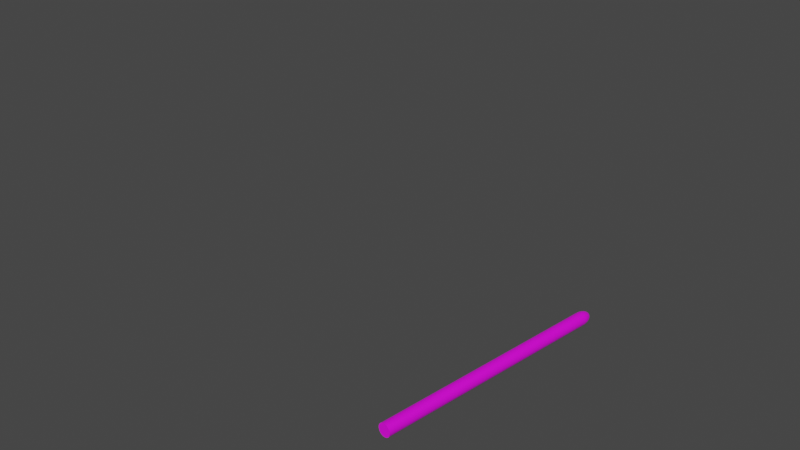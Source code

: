 # Source: LIGHTSABER.blend  (saved by Blender 3.4.6; exported with 4.5.12 LTS)
import bpy
from mathutils import Matrix  # noqa: F401  (used for matrix-valued properties, if any)

bpy.ops.wm.read_factory_settings(use_empty=True)
scene = bpy.context.scene
scene.name = 'Scene'

# ---- collections
col_collection = bpy.data.collections.new('Collection'); scene.collection.children.link(col_collection)

# ---- images (referenced by path relative to the original .blend; pixels are not part of the script)
import os
ASSET_DIR = os.environ.get("B2B_ASSET_DIR", "")  # directory of the original .blend (textures are referenced by path, not embedded)
HERE = os.path.dirname(os.path.abspath(__file__))  # packed textures are extracted next to this script under _unpacked/

def load_image(name, relpath, width, height, colorspace="sRGB"):
    """Load a texture the original file referenced (path relative to the .blend, or extracted next to this script)."""
    p = next((c for c in (os.path.join(HERE, relpath), os.path.join(ASSET_DIR, relpath)) if relpath and os.path.exists(c)), "")
    if p:
        img = bpy.data.images.load(p, check_existing=True)
        img.name = name
    else:  # same state as the original file: an image datablock whose file is absent (Cycles renders it pink)
        img = bpy.data.images.new(name, width, height)
        img.source = "FILE"
        img.filepath = "//" + (relpath or name)
    img.colorspace_settings.name = colorspace
    return img
img_pure_blue_png_001 = load_image('pure_blue.png.001', 'pure_blue.png', 1024, 1024, 'sRGB')

# ---- materials (node trees are filled in below, after node groups)
mat_material = bpy.data.materials.new('Material')
mat_material.use_transparent_shadow = False

# ---- material node trees
mat_material.use_nodes = True; mat_material.node_tree.nodes.clear()
_N = mat_material.node_tree.nodes; _L = mat_material.node_tree.links
n0 = _N.new('ShaderNodeBsdfPrincipled'); n0.name = 'Principled BSDF'; n0.location = (10, 300)
n0.distribution = 'GGX'
n0.subsurface_method = 'RANDOM_WALK_SKIN'
n0.inputs[3].default_value = 1.45
n0.inputs[27].default_value = (0.0, 0.0, 0.0, 1.0)
n0.inputs[28].default_value = 1.0
n1 = _N.new('ShaderNodeOutputMaterial'); n1.name = 'Material Output'; n1.location = (300, 300)
n2 = _N.new('ShaderNodeTexImage'); n2.name = 'Image Texture'; n2.location = (-280, 275)
n2.image = img_pure_blue_png_001
_L.new(n0.outputs[0], n1.inputs[0])
_L.new(n2.outputs[0], n0.inputs[0])
n1.is_active_output = True

# ---- world
world_world = bpy.data.worlds.new('World'); scene.world = world_world
world_world.use_nodes = True; world_world.node_tree.nodes.clear()
_N = world_world.node_tree.nodes; _L = world_world.node_tree.links
n0 = _N.new('ShaderNodeOutputWorld'); n0.name = 'World Output'; n0.location = (300, 300)
n1 = _N.new('ShaderNodeBackground'); n1.name = 'Background'; n1.location = (10, 300)
n1.inputs[0].default_value = (0.05088, 0.05088, 0.05088, 1.0)
_L.new(n1.outputs[0], n0.inputs[0])
n0.is_active_output = True
world_world.color = (0.05088, 0.05088, 0.05088)
world_world.use_sun_shadow = False
world_world.sun_shadow_jitter_overblur = 0.0

# ---- cameras
cam_camera = bpy.data.cameras.new('Camera')
cam_camera.clip_end = 100.0
cam_camera.lens = 50.0
cam_camera.ortho_scale = 7.314

# ---- meshes
me_cylinder_002 = bpy.data.meshes.new('Cylinder.002')
me_cylinder_002.from_pydata([(0.02248, -0.05427, 0.06131), (0.01146, -0.05761, 0.06131), (-1.276e-06, -0.05874, 0.06131), (-0.01146, -0.05761, 0.06131), (-0.02248, -0.05427, 0.06131), (-0.03264, -0.04884, 0.06131), (-0.04154, -0.04153, 0.06131), (-0.04885, -0.03263, 0.06131), (-0.05427, -0.02248, 0.06131), (-0.05762, -0.01146, 0.06131), (-0.05875, 4.136e-06, 0.06131), (-0.05762, 0.01146, 0.06131), (-0.05427, 0.02248, 0.06131), (-0.04885, 0.03264, 0.06131), (-0.04154, 0.04154, 0.06131), (-0.01146, 0.05762, 0.06131), (0.02032, -0.03041, 0.02455), (0.02032, -0.03041, 0.01618), (0.01399, -0.03379, 0.02455), (0.01399, -0.03379, 0.01618), (0.01399, -0.03379, 0.007803), (0.01399, -0.03379, -0.0005693), (0.01146, -0.05761, 0.04786), (0.007134, -0.03587, 0.01618), (0.007134, -0.03587, 0.007803), (0.007134, -0.03587, -0.0005693), (-1.276e-06, -0.05874, 0.04786), (-0.01146, -0.05761, 0.04786), (-0.02248, -0.05427, 0.04786), (-0.03264, -0.04884, 0.04786), (-0.04154, -0.04153, 0.04786), (-0.04885, -0.03263, 0.04786), (-0.05427, -0.02248, 0.04786), (-0.05762, -0.01146, 0.04786), (-0.05875, 4.136e-06, 0.04786), (-0.05762, 0.01146, 0.04786), (-0.05427, 0.02248, 0.04786), (-0.04885, 0.03264, 0.04786), (-0.04154, 0.04154, 0.04786), (-0.02248, 0.05428, -0.5304), (-0.01146, 0.05762, 0.04786), (-0.01146, 0.05762, -0.5304), (-0.007292, 0.03666, -0.5512), (-9.738e-08, 0.04011, 0.05641), (-9.738e-08, 0.04011, 1.578), (0.007778, 0.03934, 0.05641), (0.007778, 0.03934, 1.578), (0.01526, 0.03706, 0.05641), (0.01526, 0.03706, 1.578), (0.02215, 0.03335, 0.05641), (0.02215, 0.03335, 1.578), (0.02819, 0.02836, 0.05641), (0.02819, 0.02836, 1.578), (0.03315, 0.02228, 0.05641), (0.03315, 0.02228, 1.578), (0.03684, 0.01535, 0.05641), (0.03684, 0.01535, 1.578), (0.0391, 0.007825, 0.05641), (0.0391, 0.007825, 1.578), (0.03987, -1.04e-08, 0.05641), (0.03987, -1.04e-08, 1.578), (0.0391, -0.007825, 0.05641), (0.0391, -0.007825, 1.578), (0.03684, -0.01535, 0.05641), (0.03684, -0.01535, 1.578), (0.03315, -0.02228, 0.05641), (0.03315, -0.02228, 1.578), (0.02819, -0.02836, 0.05641), (0.02819, -0.02836, 1.578), (0.02215, -0.03335, 0.05641), (0.02215, -0.03335, 1.578), (0.01526, -0.03706, 0.05641), (0.01526, -0.03706, 1.578), (0.007778, -0.03934, 0.05641), (0.007778, -0.03934, 1.578), (-1.104e-07, -0.04011, 0.05641), (-1.104e-07, -0.04011, 1.578), (-0.007778, -0.03934, 0.05641), (-0.007778, -0.03934, 1.578), (-0.01526, -0.03706, 0.05641), (-0.01526, -0.03706, 1.578), (-0.02215, -0.03335, 0.05641), (-0.02215, -0.03335, 1.578), (-0.02819, -0.02836, 0.05641), (-0.02819, -0.02836, 1.578), (-0.03315, -0.02228, 0.05641), (-0.03315, -0.02228, 1.578), (-0.03684, -0.01535, 0.05641), (-0.03684, -0.01535, 1.578), (-0.0391, -0.007825, 0.05641), (-0.0391, -0.007825, 1.578), (-0.03987, 2.53e-08, 0.05641), (-0.03987, 2.53e-08, 1.578), (-0.0391, 0.007825, 0.05641), (-0.0391, 0.007825, 1.578), (-0.03684, 0.01535, 0.05641), (-0.03684, 0.01535, 1.578), (-0.03315, 0.02228, 0.05641), (-0.03315, 0.02228, 1.578), (-0.02819, 0.02836, 0.05641), (-0.02819, 0.02836, 1.578), (-0.02215, 0.03335, 0.05641), (-0.02215, 0.03335, 1.578), (-0.01526, 0.03706, 0.05641), (-0.01526, 0.03706, 1.578), (-0.007778, 0.03934, 0.05641), (-0.007778, 0.03934, 1.578), (-9.676e-08, 0.007771, 1.65), (-9.676e-08, 0.01524, 1.646), (-9.676e-08, 0.02213, 1.639), (-9.676e-08, 0.02817, 1.63), (-9.676e-08, 0.03312, 1.619), (-9.676e-08, 0.0368, 1.606), (-9.676e-08, 0.03907, 1.592), (-9.676e-08, 0.03984, 1.578), (0.001516, 0.007622, 1.65), (0.002974, 0.01495, 1.646), (0.004318, 0.02171, 1.639), (0.005495, 0.02763, 1.63), (0.006462, 0.03249, 1.619), (0.00718, 0.0361, 1.606), (0.007622, 0.03832, 1.592), (0.007771, 0.03907, 1.578), (0.002974, 0.00718, 1.65), (0.005834, 0.01408, 1.646), (0.008469, 0.02045, 1.639), (0.01078, 0.02602, 1.63), (0.01268, 0.0306, 1.619), (0.01408, 0.034, 1.606), (0.01495, 0.0361, 1.592), (0.01524, 0.0368, 1.578), (0.004318, 0.006462, 1.65), (0.008469, 0.01268, 1.646), (0.0123, 0.0184, 1.639), (0.01565, 0.02342, 1.63), (0.0184, 0.02754, 1.619), (0.02045, 0.0306, 1.606), (0.02171, 0.03249, 1.592), (0.02213, 0.03312, 1.578), (0.005495, 0.005495, 1.65), (0.01078, 0.01078, 1.646), (0.01565, 0.01565, 1.639), (0.01992, 0.01992, 1.63), (0.02342, 0.02342, 1.619), (0.02602, 0.02602, 1.606), (0.02763, 0.02763, 1.592), (0.02817, 0.02817, 1.578), (0.006462, 0.004318, 1.65), (0.01268, 0.008469, 1.646), (0.0184, 0.0123, 1.639), (0.02342, 0.01565, 1.63), (0.02754, 0.0184, 1.619), (0.0306, 0.02045, 1.606), (0.03249, 0.02171, 1.592), (0.03312, 0.02213, 1.578), (0.00718, 0.002974, 1.65), (0.01408, 0.005834, 1.646), (0.02045, 0.008469, 1.639), (0.02602, 0.01078, 1.63), (0.0306, 0.01268, 1.619), (0.034, 0.01408, 1.606), (0.0361, 0.01495, 1.592), (0.0368, 0.01524, 1.578), (0.007622, 0.001516, 1.65), (0.01495, 0.002974, 1.646), (0.02171, 0.004318, 1.639), (0.02763, 0.005495, 1.63), (0.03249, 0.006462, 1.619), (0.0361, 0.00718, 1.606), (0.03832, 0.007622, 1.592), (0.03907, 0.007771, 1.578), (0.007771, -2.261e-08, 1.65), (0.01524, -2.232e-08, 1.646), (0.02213, -2.202e-08, 1.639), (0.02817, -2.232e-08, 1.63), (0.03312, -2.291e-08, 1.619), (0.0368, -2.054e-08, 1.606), (0.03907, -2.529e-08, 1.592), (0.03984, -2.469e-08, 1.578), (0.007622, -0.001516, 1.65), (0.01495, -0.002974, 1.646), (0.02171, -0.004318, 1.639), (0.02763, -0.005495, 1.63), (0.03249, -0.006462, 1.619), (0.0361, -0.00718, 1.606), (0.03832, -0.007622, 1.592), (0.03907, -0.007772, 1.578), (0.00718, -0.002974, 1.65), (0.01408, -0.005834, 1.646), (0.02045, -0.008469, 1.639), (0.02602, -0.01078, 1.63), (0.0306, -0.01268, 1.619), (0.034, -0.01408, 1.606), (0.0361, -0.01495, 1.592), (0.0368, -0.01524, 1.578), (0.006462, -0.004318, 1.65), (0.01268, -0.008469, 1.646), (0.0184, -0.0123, 1.639), (0.02342, -0.01565, 1.63), (0.02754, -0.0184, 1.619), (0.0306, -0.02045, 1.606), (0.03249, -0.02171, 1.592), (0.03312, -0.02213, 1.578), (0.005495, -0.005495, 1.65), (0.01078, -0.01078, 1.646), (0.01565, -0.01565, 1.639), (0.01992, -0.01992, 1.63), (0.02342, -0.02342, 1.619), (0.02602, -0.02602, 1.606), (0.02763, -0.02763, 1.592), (0.02817, -0.02817, 1.578), (0.004318, -0.006462, 1.65), (0.008469, -0.01268, 1.646), (0.0123, -0.0184, 1.639), (0.01565, -0.02342, 1.63), (0.0184, -0.02754, 1.619), (0.02045, -0.0306, 1.606), (0.02171, -0.03249, 1.592), (0.02213, -0.03312, 1.578), (0.002974, -0.00718, 1.65), (0.005834, -0.01408, 1.646), (0.008469, -0.02045, 1.639), (0.01078, -0.02602, 1.63), (0.01268, -0.0306, 1.619), (0.01408, -0.034, 1.606), (0.01495, -0.0361, 1.592), (0.01524, -0.0368, 1.578), (0.001516, -0.007622, 1.65), (0.002974, -0.01495, 1.646), (0.004318, -0.02171, 1.639), (0.005495, -0.02763, 1.63), (0.006462, -0.03249, 1.619), (0.00718, -0.0361, 1.606), (0.007622, -0.03832, 1.592), (0.007771, -0.03907, 1.578), (-9.704e-08, -0.007772, 1.65), (-9.511e-08, -0.01524, 1.646), (-9.571e-08, -0.02213, 1.639), (-9.778e-08, -0.02817, 1.63), (-1.002e-07, -0.03312, 1.619), (-9.422e-08, -0.0368, 1.606), (-1.002e-07, -0.03907, 1.592), (-1.008e-07, -0.03984, 1.578), (-0.001516, -0.007622, 1.65), (-0.002974, -0.01495, 1.646), (-0.004318, -0.02171, 1.639), (-0.005495, -0.02763, 1.63), (-0.006462, -0.03249, 1.619), (-0.00718, -0.0361, 1.606), (-0.007622, -0.03832, 1.592), (-0.007772, -0.03907, 1.578), (-0.002974, -0.00718, 1.65), (-0.005834, -0.01408, 1.646), (-0.008469, -0.02045, 1.639), (-0.01078, -0.02602, 1.63), (-0.01268, -0.0306, 1.619), (-0.01408, -0.034, 1.606), (-0.01495, -0.0361, 1.592), (-0.01524, -0.0368, 1.578), (-0.004318, -0.006462, 1.65), (-0.008469, -0.01268, 1.646), (-0.0123, -0.0184, 1.639), (-0.01565, -0.02342, 1.63), (-0.0184, -0.02754, 1.619), (-0.02045, -0.0306, 1.606), (-0.02171, -0.03249, 1.592), (-0.02213, -0.03312, 1.578), (-1.059e-07, -3.176e-08, 1.651), (-0.005495, -0.005495, 1.65), (-0.01078, -0.01078, 1.646), (-0.01565, -0.01565, 1.639), (-0.01992, -0.01992, 1.63), (-0.02342, -0.02342, 1.619), (-0.02602, -0.02602, 1.606), (-0.02763, -0.02763, 1.592), (-0.02817, -0.02817, 1.578), (-0.006462, -0.004318, 1.65), (-0.01268, -0.008469, 1.646), (-0.0184, -0.0123, 1.639), (-0.02342, -0.01565, 1.63), (-0.02754, -0.0184, 1.619), (-0.0306, -0.02045, 1.606), (-0.03249, -0.02171, 1.592), (-0.03312, -0.02213, 1.578), (-0.00718, -0.002974, 1.65), (-0.01408, -0.005834, 1.646), (-0.02045, -0.008469, 1.639), (-0.02602, -0.01078, 1.63), (-0.0306, -0.01268, 1.619), (-0.034, -0.01408, 1.606), (-0.0361, -0.01495, 1.592), (-0.0368, -0.01524, 1.578), (-0.007622, -0.001516, 1.65), (-0.01495, -0.002974, 1.646), (-0.02171, -0.004318, 1.639), (-0.02763, -0.005495, 1.63), (-0.03249, -0.006462, 1.619), (-0.0361, -0.00718, 1.606), (-0.03832, -0.007622, 1.592), (-0.03907, -0.007772, 1.578), (-0.007772, -2.202e-08, 1.65), (-0.01524, -2.083e-08, 1.646), (-0.02213, -2.083e-08, 1.639), (-0.02817, -1.698e-08, 1.63), (-0.03312, -1.519e-08, 1.619), (-0.0368, -2.232e-08, 1.606), (-0.03907, -1.341e-08, 1.592), (-0.03984, -1.519e-08, 1.578), (-0.007622, 0.001516, 1.65), (-0.01495, 0.002974, 1.646), (-0.02171, 0.004318, 1.639), (-0.02763, 0.005495, 1.63), (-0.03249, 0.006462, 1.619), (-0.0361, 0.00718, 1.606), (-0.03832, 0.007622, 1.592), (-0.03907, 0.007771, 1.578), (-0.00718, 0.002974, 1.65), (-0.01408, 0.005834, 1.646), (-0.02045, 0.008469, 1.639), (-0.02602, 0.01078, 1.63), (-0.0306, 0.01268, 1.619), (-0.034, 0.01408, 1.606), (-0.0361, 0.01495, 1.592), (-0.0368, 0.01524, 1.578), (-0.006462, 0.004318, 1.65), (-0.01268, 0.008469, 1.646), (-0.0184, 0.0123, 1.639), (-0.02342, 0.01565, 1.63), (-0.02754, 0.0184, 1.619), (-0.0306, 0.02045, 1.606), (-0.03249, 0.02171, 1.592), (-0.03312, 0.02213, 1.578), (-0.005495, 0.005495, 1.65), (-0.01078, 0.01078, 1.646), (-0.01565, 0.01565, 1.639), (-0.01992, 0.01992, 1.63), (-0.02342, 0.02342, 1.619), (-0.02602, 0.02602, 1.606), (-0.02763, 0.02763, 1.592), (-0.02817, 0.02817, 1.578), (-0.004318, 0.006462, 1.65), (-0.008469, 0.01268, 1.646), (-0.0123, 0.0184, 1.639), (-0.01565, 0.02342, 1.63), (-0.0184, 0.02754, 1.619), (-0.02045, 0.0306, 1.606), (-0.02171, 0.03249, 1.592), (-0.02213, 0.03312, 1.578), (-0.002974, 0.00718, 1.65), (-0.005834, 0.01408, 1.646), (-0.008469, 0.02045, 1.639), (-0.01078, 0.02602, 1.63), (-0.01268, 0.0306, 1.619), (-0.01408, 0.034, 1.606), (-0.01495, 0.0361, 1.592), (-0.01524, 0.0368, 1.578), (-0.001516, 0.007622, 1.65), (-0.002974, 0.01495, 1.646), (-0.004318, 0.02171, 1.639), (-0.005495, 0.02763, 1.63), (-0.006462, 0.03249, 1.619), (-0.00718, 0.0361, 1.606), (-0.007622, 0.03832, 1.592), (-0.007772, 0.03907, 1.578)], [(1, 0), (2, 1), (3, 2), (4, 3), (5, 4), (6, 5), (7, 6), (8, 7), (9, 8), (10, 9), (11, 10), (12, 11), (13, 12), (14, 13), (16, 17), (18, 19), (1, 22), (2, 26), (3, 27), (4, 28), (5, 29), (6, 30), (7, 31), (8, 32), (9, 33), (10, 34), (11, 35), (12, 36), (13, 37), (14, 38), (41, 42), (39, 41), (21, 25), (20, 24), (19, 23), (16, 18)], [(43, 44, 46, 45), (45, 46, 48, 47), (47, 48, 50, 49), (49, 50, 52, 51), (51, 52, 54, 53), (53, 54, 56, 55), (55, 56, 58, 57), (57, 58, 60, 59), (59, 60, 62, 61), (61, 62, 64, 63), (63, 64, 66, 65), (65, 66, 68, 67), (67, 68, 70, 69), (69, 70, 72, 71), (71, 72, 74, 73), (73, 74, 76, 75), (75, 76, 78, 77), (77, 78, 80, 79), (79, 80, 82, 81), (81, 82, 84, 83), (83, 84, 86, 85), (85, 86, 88, 87), (87, 88, 90, 89), (89, 90, 92, 91), (91, 92, 94, 93), (93, 94, 96, 95), (95, 96, 98, 97), (97, 98, 100, 99), (99, 100, 102, 101), (101, 102, 104, 103), (46, 44, 106, 104, 102, 100, 98, 96, 94, 92, 90, 88, 86, 84, 82, 80, 78, 76, 74, 72, 70, 68, 66, 64, 62, 60, 58, 56, 54, 52, 50, 48), (103, 104, 106, 105), (105, 106, 44, 43), (43, 45, 47, 49, 51, 53, 55, 57, 59, 61, 63, 65, 67, 69, 71, 73, 75, 77, 79, 81, 83, 85, 87, 89, 91, 93, 95, 97, 99, 101, 103, 105), (110, 109, 117, 118), (111, 110, 118, 119), (112, 111, 119, 120), (113, 112, 120, 121), (114, 113, 121, 122), (107, 267, 115), (108, 107, 115, 116), (109, 108, 116, 117), (117, 116, 124, 125), (118, 117, 125, 126), (119, 118, 126, 127), (120, 119, 127, 128), (121, 120, 128, 129), (122, 121, 129, 130), (115, 267, 123), (116, 115, 123, 124), (129, 128, 136, 137), (130, 129, 137, 138), (123, 267, 131), (124, 123, 131, 132), (125, 124, 132, 133), (126, 125, 133, 134), (127, 126, 134, 135), (128, 127, 135, 136), (134, 133, 141, 142), (135, 134, 142, 143), (136, 135, 143, 144), (137, 136, 144, 145), (138, 137, 145, 146), (131, 267, 139), (132, 131, 139, 140), (133, 132, 140, 141), (146, 145, 153, 154), (139, 267, 147), (140, 139, 147, 148), (141, 140, 148, 149), (142, 141, 149, 150), (143, 142, 150, 151), (144, 143, 151, 152), (145, 144, 152, 153), (150, 149, 157, 158), (151, 150, 158, 159), (152, 151, 159, 160), (153, 152, 160, 161), (154, 153, 161, 162), (147, 267, 155), (148, 147, 155, 156), (149, 148, 156, 157), (162, 161, 169, 170), (155, 267, 163), (156, 155, 163, 164), (157, 156, 164, 165), (158, 157, 165, 166), (159, 158, 166, 167), (160, 159, 167, 168), (161, 160, 168, 169), (167, 166, 174, 175), (168, 167, 175, 176), (169, 168, 176, 177), (170, 169, 177, 178), (163, 267, 171), (164, 163, 171, 172), (165, 164, 172, 173), (166, 165, 173, 174), (172, 171, 179, 180), (173, 172, 180, 181), (174, 173, 181, 182), (175, 174, 182, 183), (176, 175, 183, 184), (177, 176, 184, 185), (178, 177, 185, 186), (171, 267, 179), (184, 183, 191, 192), (185, 184, 192, 193), (186, 185, 193, 194), (179, 267, 187), (180, 179, 187, 188), (181, 180, 188, 189), (182, 181, 189, 190), (183, 182, 190, 191), (188, 187, 195, 196), (189, 188, 196, 197), (190, 189, 197, 198), (191, 190, 198, 199), (192, 191, 199, 200), (193, 192, 200, 201), (194, 193, 201, 202), (187, 267, 195), (200, 199, 207, 208), (201, 200, 208, 209), (202, 201, 209, 210), (195, 267, 203), (196, 195, 203, 204), (197, 196, 204, 205), (198, 197, 205, 206), (199, 198, 206, 207), (205, 204, 212, 213), (206, 205, 213, 214), (207, 206, 214, 215), (208, 207, 215, 216), (209, 208, 216, 217), (210, 209, 217, 218), (203, 267, 211), (204, 203, 211, 212), (217, 216, 224, 225), (218, 217, 225, 226), (211, 267, 219), (212, 211, 219, 220), (213, 212, 220, 221), (214, 213, 221, 222), (215, 214, 222, 223), (216, 215, 223, 224), (221, 220, 228, 229), (222, 221, 229, 230), (223, 222, 230, 231), (224, 223, 231, 232), (225, 224, 232, 233), (226, 225, 233, 234), (219, 267, 227), (220, 219, 227, 228), (233, 232, 240, 241), (234, 233, 241, 242), (227, 267, 235), (228, 227, 235, 236), (229, 228, 236, 237), (230, 229, 237, 238), (231, 230, 238, 239), (232, 231, 239, 240), (238, 237, 245, 246), (239, 238, 246, 247), (240, 239, 247, 248), (241, 240, 248, 249), (242, 241, 249, 250), (235, 267, 243), (236, 235, 243, 244), (237, 236, 244, 245), (250, 249, 257, 258), (243, 267, 251), (244, 243, 251, 252), (245, 244, 252, 253), (246, 245, 253, 254), (247, 246, 254, 255), (248, 247, 255, 256), (249, 248, 256, 257), (255, 254, 262, 263), (256, 255, 263, 264), (257, 256, 264, 265), (258, 257, 265, 266), (251, 267, 259), (252, 251, 259, 260), (253, 252, 260, 261), (254, 253, 261, 262), (259, 267, 268), (260, 259, 268, 269), (261, 260, 269, 270), (262, 261, 270, 271), (263, 262, 271, 272), (264, 263, 272, 273), (265, 264, 273, 274), (266, 265, 274, 275), (272, 271, 279, 280), (273, 272, 280, 281), (274, 273, 281, 282), (275, 274, 282, 283), (268, 267, 276), (269, 268, 276, 277), (270, 269, 277, 278), (271, 270, 278, 279), (277, 276, 284, 285), (278, 277, 285, 286), (279, 278, 286, 287), (280, 279, 287, 288), (281, 280, 288, 289), (282, 281, 289, 290), (283, 282, 290, 291), (276, 267, 284), (289, 288, 296, 297), (290, 289, 297, 298), (291, 290, 298, 299), (284, 267, 292), (285, 284, 292, 293), (286, 285, 293, 294), (287, 286, 294, 295), (288, 287, 295, 296), (293, 292, 300, 301), (294, 293, 301, 302), (295, 294, 302, 303), (296, 295, 303, 304), (297, 296, 304, 305), (298, 297, 305, 306), (299, 298, 306, 307), (292, 267, 300), (305, 304, 312, 313), (306, 305, 313, 314), (307, 306, 314, 315), (300, 267, 308), (301, 300, 308, 309), (302, 301, 309, 310), (303, 302, 310, 311), (304, 303, 311, 312), (310, 309, 317, 318), (311, 310, 318, 319), (312, 311, 319, 320), (313, 312, 320, 321), (314, 313, 321, 322), (315, 314, 322, 323), (308, 267, 316), (309, 308, 316, 317), (322, 321, 329, 330), (323, 322, 330, 331), (316, 267, 324), (317, 316, 324, 325), (318, 317, 325, 326), (319, 318, 326, 327), (320, 319, 327, 328), (321, 320, 328, 329), (327, 326, 334, 335), (328, 327, 335, 336), (329, 328, 336, 337), (330, 329, 337, 338), (331, 330, 338, 339), (324, 267, 332), (325, 324, 332, 333), (326, 325, 333, 334), (339, 338, 346, 347), (332, 267, 340), (333, 332, 340, 341), (334, 333, 341, 342), (335, 334, 342, 343), (336, 335, 343, 344), (337, 336, 344, 345), (338, 337, 345, 346), (343, 342, 350, 351), (344, 343, 351, 352), (345, 344, 352, 353), (346, 345, 353, 354), (347, 346, 354, 355), (340, 267, 348), (341, 340, 348, 349), (342, 341, 349, 350), (355, 354, 362, 363), (348, 267, 356), (349, 348, 356, 357), (350, 349, 357, 358), (351, 350, 358, 359), (352, 351, 359, 360), (353, 352, 360, 361), (354, 353, 361, 362), (360, 359, 110, 111), (361, 360, 111, 112), (362, 361, 112, 113), (363, 362, 113, 114), (356, 267, 107), (357, 356, 107, 108), (358, 357, 108, 109), (359, 358, 109, 110)])
_uv = me_cylinder_002.uv_layers.new(name='UVMap')
_uv.uv.foreach_set('vector', [1.0, 0.5, 1.0, 1.0, 0.9688, 1.0, 0.9688, 0.5, 0.9688, 0.5, 0.9688, 1.0, 0.9375, 1.0, 0.9375, 0.5, 0.9375, 0.5, 0.9375, 1.0, 0.9062, 1.0, 0.9062, 0.5, 0.9062, 0.5, 0.9062, 1.0, 0.875, 1.0, 0.875, 0.5, 0.875, 0.5, 0.875, 1.0, 0.8438, 1.0, 0.8438, 0.5, 0.8438, 0.5, 0.8438, 1.0, 0.8125, 1.0, 0.8125, 0.5, 0.8125, 0.5, 0.8125, 1.0, 0.7812, 1.0, 0.7812, 0.5, 0.7812, 0.5, 0.7812, 1.0, 0.75, 1.0, 0.75, 0.5, 0.75, 0.5, 0.75, 1.0, 0.7188, 1.0, 0.7188, 0.5, 0.7188, 0.5, 0.7188, 1.0, 0.6875, 1.0, 0.6875, 0.5, 0.6875, 0.5, 0.6875, 1.0, 0.6562, 1.0, 0.6562, 0.5, 0.6562, 0.5, 0.6562, 1.0, 0.625, 1.0, 0.625, 0.5, 0.625, 0.5, 0.625, 1.0, 0.5938, 1.0, 0.5938, 0.5, 0.5938, 0.5, 0.5938, 1.0, 0.5625, 1.0, 0.5625, 0.5, 0.5625, 0.5, 0.5625, 1.0, 0.5312, 1.0, 0.5312, 0.5, 0.5312, 0.5, 0.5312, 1.0, 0.5, 1.0, 0.5, 0.5, 0.5, 0.5, 0.5, 1.0, 0.4688, 1.0, 0.4688, 0.5, 0.4688, 0.5, 0.4688, 1.0, 0.4375, 1.0, 0.4375, 0.5, 0.4375, 0.5, 0.4375, 1.0, 0.4062, 1.0, 0.4062, 0.5, 0.4062, 0.5, 0.4062, 1.0, 0.375, 1.0, 0.375, 0.5, 0.375, 0.5, 0.375, 1.0, 0.3438, 1.0, 0.3438, 0.5, 0.3438, 0.5, 0.3438, 1.0, 0.3125, 1.0, 0.3125, 0.5, 0.3125, 0.5, 0.3125, 1.0, 0.2812, 1.0, 0.2812, 0.5, 0.2812, 0.5, 0.2812, 1.0, 0.25, 1.0, 0.25, 0.5, 0.25, 0.5, 0.25, 1.0, 0.2188, 1.0, 0.2188, 0.5, 0.2188, 0.5, 0.2188, 1.0, 0.1875, 1.0, 0.1875, 0.5, 0.1875, 0.5, 0.1875, 1.0, 0.1562, 1.0, 0.1562, 0.5, 0.1562, 0.5, 0.1562, 1.0, 0.125, 1.0, 0.125, 0.5, 0.125, 0.5, 0.125, 1.0, 0.09375, 1.0, 0.09375, 0.5, 0.09375, 0.5, 0.09375, 1.0, 0.0625, 1.0, 0.0625, 0.5, 0.2968, 0.4854, 0.25, 0.49, 0.2032, 0.4854, 0.1582, 0.4717, 0.1167, 0.4496, 0.08029, 0.4197, 0.05045, 0.3833, 0.02827, 0.3418, 0.01461, 0.2968, 0.01, 0.25, 0.01461, 0.2032, 0.02827, 0.1582, 0.05045, 0.1167, 0.08029, 0.08029, 0.1167, 0.05045, 0.1582, 0.02827, 0.2032, 0.01461, 0.25, 0.01, 0.2968, 0.01461, 0.3418, 0.02827, 0.3833, 0.05045, 0.4197, 0.08029, 0.4496, 0.1167, 0.4717, 0.1582, 0.4854, 0.2032, 0.49, 0.25, 0.4854, 0.2968, 0.4717, 0.3418, 0.4496, 0.3833, 0.4197, 0.4197, 0.3833, 0.4496, 0.3418, 0.4717, 0.0625, 0.5, 0.0625, 1.0, 0.03125, 1.0, 0.03125, 0.5, 0.03125, 0.5, 0.03125, 1.0, 0.0, 1.0, 0.0, 0.5, 0.75, 0.49, 0.7968, 0.4854, 0.8418, 0.4717, 0.8833, 0.4496, 0.9197, 0.4197, 0.9496, 0.3833, 0.9717, 0.3418, 0.9854, 0.2968, 0.99, 0.25, 0.9854, 0.2032, 0.9717, 0.1582, 0.9496, 0.1167, 0.9197, 0.08029, 0.8833, 0.05045, 0.8418, 0.02827, 0.7968, 0.01461, 0.75, 0.01, 0.7032, 0.01461, 0.6582, 0.02827, 0.6167, 0.05045, 0.5803, 0.08029, 0.5504, 0.1167, 0.5283, 0.1582, 0.5146, 0.2032, 0.51, 0.25, 0.5146, 0.2968, 0.5283, 0.3418, 0.5504, 0.3833, 0.5803, 0.4197, 0.6167, 0.4496, 0.6582, 0.4717, 0.7032, 0.4854, 0.75, 0.75, 0.75, 0.8125, 0.7188, 0.8125, 0.7188, 0.75, 0.75, 0.6875, 0.75, 0.75, 0.7188, 0.75, 0.7188, 0.6875, 0.75, 0.625, 0.75, 0.6875, 0.7188, 0.6875, 0.7188, 0.625, 0.75, 0.5625, 0.75, 0.625, 0.7188, 0.625, 0.7188, 0.5625, 0.75, 0.5, 0.75, 0.5625, 0.7188, 0.5625, 0.7188, 0.5, 0.75, 0.9375, 0.7344, 1.0, 0.7187, 0.9375, 0.75, 0.875, 0.75, 0.9375, 0.7187, 0.9375, 0.7188, 0.875, 0.75, 0.8125, 0.75, 0.875, 0.7188, 0.875, 0.7188, 0.8125, 0.7188, 0.8125, 0.7188, 0.875, 0.6875, 0.875, 0.6875, 0.8125, 0.7188, 0.75, 0.7188, 0.8125, 0.6875, 0.8125, 0.6875, 0.75, 0.7188, 0.6875, 0.7188, 0.75, 0.6875, 0.75, 0.6875, 0.6875, 0.7188, 0.625, 0.7188, 0.6875, 0.6875, 0.6875, 0.6875, 0.625, 0.7188, 0.5625, 0.7188, 0.625, 0.6875, 0.625, 0.6875, 0.5625, 0.7188, 0.5, 0.7188, 0.5625, 0.6875, 0.5625, 0.6875, 0.5, 0.7187, 0.9375, 0.7031, 1.0, 0.6875, 0.9375, 0.7188, 0.875, 0.7187, 0.9375, 0.6875, 0.9375, 0.6875, 0.875, 0.6875, 0.5625, 0.6875, 0.625, 0.6562, 0.625, 0.6562, 0.5625, 0.6875, 0.5, 0.6875, 0.5625, 0.6562, 0.5625, 0.6562, 0.5, 0.6875, 0.9375, 0.6719, 1.0, 0.6562, 0.9375, 0.6875, 0.875, 0.6875, 0.9375, 0.6562, 0.9375, 0.6562, 0.875, 0.6875, 0.8125, 0.6875, 0.875, 0.6562, 0.875, 0.6562, 0.8125, 0.6875, 0.75, 0.6875, 0.8125, 0.6562, 0.8125, 0.6562, 0.75, 0.6875, 0.6875, 0.6875, 0.75, 0.6562, 0.75, 0.6562, 0.6875, 0.6875, 0.625, 0.6875, 0.6875, 0.6562, 0.6875, 0.6562, 0.625, 0.6562, 0.75, 0.6562, 0.8125, 0.625, 0.8125, 0.625, 0.75, 0.6562, 0.6875, 0.6562, 0.75, 0.625, 0.75, 0.625, 0.6875, 0.6562, 0.625, 0.6562, 0.6875, 0.625, 0.6875, 0.625, 0.625, 0.6562, 0.5625, 0.6562, 0.625, 0.625, 0.625, 0.625, 0.5625, 0.6562, 0.5, 0.6562, 0.5625, 0.625, 0.5625, 0.625, 0.5, 0.6562, 0.9375, 0.6406, 1.0, 0.625, 0.9375, 0.6562, 0.875, 0.6562, 0.9375, 0.625, 0.9375, 0.625, 0.875, 0.6562, 0.8125, 0.6562, 0.875, 0.625, 0.875, 0.625, 0.8125, 0.625, 0.5, 0.625, 0.5625, 0.5937, 0.5625, 0.5937, 0.5, 0.625, 0.9375, 0.6094, 1.0, 0.5937, 0.9375, 0.625, 0.875, 0.625, 0.9375, 0.5937, 0.9375, 0.5937, 0.875, 0.625, 0.8125, 0.625, 0.875, 0.5937, 0.875, 0.5937, 0.8125, 0.625, 0.75, 0.625, 0.8125, 0.5937, 0.8125, 0.5937, 0.75, 0.625, 0.6875, 0.625, 0.75, 0.5937, 0.75, 0.5937, 0.6875, 0.625, 0.625, 0.625, 0.6875, 0.5937, 0.6875, 0.5937, 0.625, 0.625, 0.5625, 0.625, 0.625, 0.5937, 0.625, 0.5937, 0.5625, 0.5937, 0.75, 0.5937, 0.8125, 0.5625, 0.8125, 0.5625, 0.75, 0.5937, 0.6875, 0.5937, 0.75, 0.5625, 0.75, 0.5625, 0.6875, 0.5937, 0.625, 0.5937, 0.6875, 0.5625, 0.6875, 0.5625, 0.625, 0.5937, 0.5625, 0.5937, 0.625, 0.5625, 0.625, 0.5625, 0.5625, 0.5937, 0.5, 0.5937, 0.5625, 0.5625, 0.5625, 0.5625, 0.5, 0.5937, 0.9375, 0.5781, 1.0, 0.5625, 0.9375, 0.5937, 0.875, 0.5937, 0.9375, 0.5625, 0.9375, 0.5625, 0.875, 0.5937, 0.8125, 0.5937, 0.875, 0.5625, 0.875, 0.5625, 0.8125, 0.5625, 0.5, 0.5625, 0.5625, 0.5312, 0.5625, 0.5312, 0.5, 0.5625, 0.9375, 0.5469, 1.0, 0.5312, 0.9375, 0.5625, 0.875, 0.5625, 0.9375, 0.5312, 0.9375, 0.5312, 0.875, 0.5625, 0.8125, 0.5625, 0.875, 0.5312, 0.875, 0.5312, 0.8125, 0.5625, 0.75, 0.5625, 0.8125, 0.5312, 0.8125, 0.5312, 0.75, 0.5625, 0.6875, 0.5625, 0.75, 0.5312, 0.75, 0.5312, 0.6875, 0.5625, 0.625, 0.5625, 0.6875, 0.5312, 0.6875, 0.5312, 0.625, 0.5625, 0.5625, 0.5625, 0.625, 0.5312, 0.625, 0.5312, 0.5625, 0.5312, 0.6875, 0.5312, 0.75, 0.5, 0.75, 0.5, 0.6875, 0.5312, 0.625, 0.5312, 0.6875, 0.5, 0.6875, 0.5, 0.625, 0.5312, 0.5625, 0.5312, 0.625, 0.5, 0.625, 0.5, 0.5625, 0.5312, 0.5, 0.5312, 0.5625, 0.5, 0.5625, 0.5, 0.5, 0.5312, 0.9375, 0.5156, 1.0, 0.5, 0.9375, 0.5312, 0.875, 0.5312, 0.9375, 0.5, 0.9375, 0.5, 0.875, 0.5312, 0.8125, 0.5312, 0.875, 0.5, 0.875, 0.5, 0.8125, 0.5312, 0.75, 0.5312, 0.8125, 0.5, 0.8125, 0.5, 0.75, 0.5, 0.875, 0.5, 0.9375, 0.4687, 0.9375, 0.4687, 0.875, 0.5, 0.8125, 0.5, 0.875, 0.4687, 0.875, 0.4687, 0.8125, 0.5, 0.75, 0.5, 0.8125, 0.4687, 0.8125, 0.4687, 0.75, 0.5, 0.6875, 0.5, 0.75, 0.4687, 0.75, 0.4687, 0.6875, 0.5, 0.625, 0.5, 0.6875, 0.4687, 0.6875, 0.4687, 0.625, 0.5, 0.5625, 0.5, 0.625, 0.4687, 0.625, 0.4687, 0.5625, 0.5, 0.5, 0.5, 0.5625, 0.4687, 0.5625, 0.4687, 0.5, 0.5, 0.9375, 0.4844, 1.0, 0.4687, 0.9375, 0.4687, 0.625, 0.4687, 0.6875, 0.4375, 0.6875, 0.4375, 0.625, 0.4687, 0.5625, 0.4687, 0.625, 0.4375, 0.625, 0.4375, 0.5625, 0.4687, 0.5, 0.4687, 0.5625, 0.4375, 0.5625, 0.4375, 0.5, 0.4687, 0.9375, 0.4531, 1.0, 0.4375, 0.9375, 0.4687, 0.875, 0.4687, 0.9375, 0.4375, 0.9375, 0.4375, 0.875, 0.4687, 0.8125, 0.4687, 0.875, 0.4375, 0.875, 0.4375, 0.8125, 0.4687, 0.75, 0.4687, 0.8125, 0.4375, 0.8125, 0.4375, 0.75, 0.4687, 0.6875, 0.4687, 0.75, 0.4375, 0.75, 0.4375, 0.6875, 0.4375, 0.875, 0.4375, 0.9375, 0.4062, 0.9375, 0.4062, 0.875, 0.4375, 0.8125, 0.4375, 0.875, 0.4062, 0.875, 0.4062, 0.8125, 0.4375, 0.75, 0.4375, 0.8125, 0.4062, 0.8125, 0.4062, 0.75, 0.4375, 0.6875, 0.4375, 0.75, 0.4062, 0.75, 0.4062, 0.6875, 0.4375, 0.625, 0.4375, 0.6875, 0.4062, 0.6875, 0.4062, 0.625, 0.4375, 0.5625, 0.4375, 0.625, 0.4062, 0.625, 0.4062, 0.5625, 0.4375, 0.5, 0.4375, 0.5625, 0.4062, 0.5625, 0.4062, 0.5, 0.4375, 0.9375, 0.4219, 1.0, 0.4062, 0.9375, 0.4062, 0.625, 0.4062, 0.6875, 0.375, 0.6875, 0.375, 0.625, 0.4062, 0.5625, 0.4062, 0.625, 0.375, 0.625, 0.375, 0.5625, 0.4062, 0.5, 0.4062, 0.5625, 0.375, 0.5625, 0.375, 0.5, 0.4062, 0.9375, 0.3906, 1.0, 0.375, 0.9375, 0.4062, 0.875, 0.4062, 0.9375, 0.375, 0.9375, 0.375, 0.875, 0.4062, 0.8125, 0.4062, 0.875, 0.375, 0.875, 0.375, 0.8125, 0.4062, 0.75, 0.4062, 0.8125, 0.375, 0.8125, 0.375, 0.75, 0.4062, 0.6875, 0.4062, 0.75, 0.375, 0.75, 0.375, 0.6875, 0.375, 0.8125, 0.375, 0.875, 0.3437, 0.875, 0.3437, 0.8125, 0.375, 0.75, 0.375, 0.8125, 0.3437, 0.8125, 0.3437, 0.75, 0.375, 0.6875, 0.375, 0.75, 0.3437, 0.75, 0.3437, 0.6875, 0.375, 0.625, 0.375, 0.6875, 0.3437, 0.6875, 0.3437, 0.625, 0.375, 0.5625, 0.375, 0.625, 0.3437, 0.625, 0.3437, 0.5625, 0.375, 0.5, 0.375, 0.5625, 0.3437, 0.5625, 0.3437, 0.5, 0.375, 0.9375, 0.3594, 1.0, 0.3437, 0.9375, 0.375, 0.875, 0.375, 0.9375, 0.3437, 0.9375, 0.3437, 0.875, 0.3437, 0.5625, 0.3437, 0.625, 0.3125, 0.625, 0.3125, 0.5625, 0.3437, 0.5, 0.3437, 0.5625, 0.3125, 0.5625, 0.3125, 0.5, 0.3437, 0.9375, 0.3281, 1.0, 0.3125, 0.9375, 0.3437, 0.875, 0.3437, 0.9375, 0.3125, 0.9375, 0.3125, 0.875, 0.3437, 0.8125, 0.3437, 0.875, 0.3125, 0.875, 0.3125, 0.8125, 0.3437, 0.75, 0.3437, 0.8125, 0.3125, 0.8125, 0.3125, 0.75, 0.3437, 0.6875, 0.3437, 0.75, 0.3125, 0.75, 0.3125, 0.6875, 0.3437, 0.625, 0.3437, 0.6875, 0.3125, 0.6875, 0.3125, 0.625, 0.3125, 0.8125, 0.3125, 0.875, 0.2812, 0.875, 0.2812, 0.8125, 0.3125, 0.75, 0.3125, 0.8125, 0.2812, 0.8125, 0.2812, 0.75, 0.3125, 0.6875, 0.3125, 0.75, 0.2812, 0.75, 0.2812, 0.6875, 0.3125, 0.625, 0.3125, 0.6875, 0.2812, 0.6875, 0.2812, 0.625, 0.3125, 0.5625, 0.3125, 0.625, 0.2812, 0.625, 0.2812, 0.5625, 0.3125, 0.5, 0.3125, 0.5625, 0.2812, 0.5625, 0.2812, 0.5, 0.3125, 0.9375, 0.2969, 1.0, 0.2812, 0.9375, 0.3125, 0.875, 0.3125, 0.9375, 0.2812, 0.9375, 0.2812, 0.875, 0.2812, 0.5625, 0.2812, 0.625, 0.25, 0.625, 0.25, 0.5625, 0.2812, 0.5, 0.2812, 0.5625, 0.25, 0.5625, 0.25, 0.5, 0.2812, 0.9375, 0.2656, 1.0, 0.25, 0.9375, 0.2812, 0.875, 0.2812, 0.9375, 0.25, 0.9375, 0.25, 0.875, 0.2812, 0.8125, 0.2812, 0.875, 0.25, 0.875, 0.25, 0.8125, 0.2812, 0.75, 0.2812, 0.8125, 0.25, 0.8125, 0.25, 0.75, 0.2812, 0.6875, 0.2812, 0.75, 0.25, 0.75, 0.25, 0.6875, 0.2812, 0.625, 0.2812, 0.6875, 0.25, 0.6875, 0.25, 0.625, 0.25, 0.75, 0.25, 0.8125, 0.2188, 0.8125, 0.2187, 0.75, 0.25, 0.6875, 0.25, 0.75, 0.2187, 0.75, 0.2187, 0.6875, 0.25, 0.625, 0.25, 0.6875, 0.2187, 0.6875, 0.2188, 0.625, 0.25, 0.5625, 0.25, 0.625, 0.2188, 0.625, 0.2187, 0.5625, 0.25, 0.5, 0.25, 0.5625, 0.2187, 0.5625, 0.2187, 0.5, 0.25, 0.9375, 0.2344, 1.0, 0.2188, 0.9375, 0.25, 0.875, 0.25, 0.9375, 0.2188, 0.9375, 0.2188, 0.875, 0.25, 0.8125, 0.25, 0.875, 0.2188, 0.875, 0.2188, 0.8125, 0.2187, 0.5, 0.2187, 0.5625, 0.1875, 0.5625, 0.1875, 0.5, 0.2188, 0.9375, 0.2031, 1.0, 0.1875, 0.9375, 0.2188, 0.875, 0.2188, 0.9375, 0.1875, 0.9375, 0.1875, 0.875, 0.2188, 0.8125, 0.2188, 0.875, 0.1875, 0.875, 0.1875, 0.8125, 0.2187, 0.75, 0.2188, 0.8125, 0.1875, 0.8125, 0.1875, 0.75, 0.2187, 0.6875, 0.2187, 0.75, 0.1875, 0.75, 0.1875, 0.6875, 0.2188, 0.625, 0.2187, 0.6875, 0.1875, 0.6875, 0.1875, 0.625, 0.2187, 0.5625, 0.2188, 0.625, 0.1875, 0.625, 0.1875, 0.5625, 0.1875, 0.6875, 0.1875, 0.75, 0.1563, 0.75, 0.1562, 0.6875, 0.1875, 0.625, 0.1875, 0.6875, 0.1562, 0.6875, 0.1563, 0.625, 0.1875, 0.5625, 0.1875, 0.625, 0.1563, 0.625, 0.1562, 0.5625, 0.1875, 0.5, 0.1875, 0.5625, 0.1562, 0.5625, 0.1562, 0.5, 0.1875, 0.9375, 0.1719, 1.0, 0.1563, 0.9375, 0.1875, 0.875, 0.1875, 0.9375, 0.1563, 0.9375, 0.1563, 0.875, 0.1875, 0.8125, 0.1875, 0.875, 0.1563, 0.875, 0.1563, 0.8125, 0.1875, 0.75, 0.1875, 0.8125, 0.1563, 0.8125, 0.1563, 0.75, 0.1563, 0.9375, 0.1406, 1.0, 0.125, 0.9375, 0.1563, 0.875, 0.1563, 0.9375, 0.125, 0.9375, 0.125, 0.875, 0.1563, 0.8125, 0.1563, 0.875, 0.125, 0.875, 0.125, 0.8125, 0.1563, 0.75, 0.1563, 0.8125, 0.125, 0.8125, 0.125, 0.75, 0.1562, 0.6875, 0.1563, 0.75, 0.125, 0.75, 0.125, 0.6875, 0.1563, 0.625, 0.1562, 0.6875, 0.125, 0.6875, 0.125, 0.625, 0.1562, 0.5625, 0.1563, 0.625, 0.125, 0.625, 0.125, 0.5625, 0.1562, 0.5, 0.1562, 0.5625, 0.125, 0.5625, 0.125, 0.5, 0.125, 0.6875, 0.125, 0.75, 0.09375, 0.75, 0.09375, 0.6875, 0.125, 0.625, 0.125, 0.6875, 0.09375, 0.6875, 0.09375, 0.625, 0.125, 0.5625, 0.125, 0.625, 0.09375, 0.625, 0.09375, 0.5625, 0.125, 0.5, 0.125, 0.5625, 0.09375, 0.5625, 0.09375, 0.5, 0.125, 0.9375, 0.1094, 1.0, 0.09375, 0.9375, 0.125, 0.875, 0.125, 0.9375, 0.09375, 0.9375, 0.09375, 0.875, 0.125, 0.8125, 0.125, 0.875, 0.09375, 0.875, 0.09375, 0.8125, 0.125, 0.75, 0.125, 0.8125, 0.09375, 0.8125, 0.09375, 0.75, 0.09375, 0.875, 0.09375, 0.9375, 0.0625, 0.9375, 0.0625, 0.875, 0.09375, 0.8125, 0.09375, 0.875, 0.0625, 0.875, 0.0625, 0.8125, 0.09375, 0.75, 0.09375, 0.8125, 0.0625, 0.8125, 0.0625, 0.75, 0.09375, 0.6875, 0.09375, 0.75, 0.0625, 0.75, 0.0625, 0.6875, 0.09375, 0.625, 0.09375, 0.6875, 0.0625, 0.6875, 0.0625, 0.625, 0.09375, 0.5625, 0.09375, 0.625, 0.0625, 0.625, 0.0625, 0.5625, 0.09375, 0.5, 0.09375, 0.5625, 0.0625, 0.5625, 0.0625, 0.5, 0.09375, 0.9375, 0.07813, 1.0, 0.0625, 0.9375, 0.0625, 0.625, 0.0625, 0.6875, 0.03125, 0.6875, 0.03125, 0.625, 0.0625, 0.5625, 0.0625, 0.625, 0.03125, 0.625, 0.03125, 0.5625, 0.0625, 0.5, 0.0625, 0.5625, 0.03125, 0.5625, 0.03125, 0.5, 0.0625, 0.9375, 0.04688, 1.0, 0.03125, 0.9375, 0.0625, 0.875, 0.0625, 0.9375, 0.03125, 0.9375, 0.03125, 0.875, 0.0625, 0.8125, 0.0625, 0.875, 0.03125, 0.875, 0.03125, 0.8125, 0.0625, 0.75, 0.0625, 0.8125, 0.03125, 0.8125, 0.03125, 0.75, 0.0625, 0.6875, 0.0625, 0.75, 0.03125, 0.75, 0.03125, 0.6875, 0.03125, 0.875, 0.03125, 0.9375, 2.384e-07, 0.9375, 8.941e-08, 0.875, 0.03125, 0.8125, 0.03125, 0.875, 8.941e-08, 0.875, 5.96e-08, 0.8125, 0.03125, 0.75, 0.03125, 0.8125, 5.96e-08, 0.8125, 0.0, 0.75, 0.03125, 0.6875, 0.03125, 0.75, 0.0, 0.75, 0.0, 0.6875, 0.03125, 0.625, 0.03125, 0.6875, 0.0, 0.6875, 5.96e-08, 0.625, 0.03125, 0.5625, 0.03125, 0.625, 5.96e-08, 0.625, 0.0, 0.5625, 0.03125, 0.5, 0.03125, 0.5625, 0.0, 0.5625, 0.0, 0.5, 0.03125, 0.9375, 0.01563, 1.0, 2.384e-07, 0.9375, 1.0, 0.625, 1.0, 0.6875, 0.9688, 0.6875, 0.9688, 0.625, 1.0, 0.5625, 1.0, 0.625, 0.9688, 0.625, 0.9688, 0.5625, 1.0, 0.5, 1.0, 0.5625, 0.9688, 0.5625, 0.9688, 0.5, 1.0, 0.9375, 0.9844, 1.0, 0.9688, 0.9375, 1.0, 0.875, 1.0, 0.9375, 0.9688, 0.9375, 0.9688, 0.875, 1.0, 0.8125, 1.0, 0.875, 0.9688, 0.875, 0.9688, 0.8125, 1.0, 0.75, 1.0, 0.8125, 0.9688, 0.8125, 0.9688, 0.75, 1.0, 0.6875, 1.0, 0.75, 0.9688, 0.75, 0.9688, 0.6875, 0.9688, 0.8125, 0.9688, 0.875, 0.9375, 0.875, 0.9375, 0.8125, 0.9688, 0.75, 0.9688, 0.8125, 0.9375, 0.8125, 0.9375, 0.75, 0.9688, 0.6875, 0.9688, 0.75, 0.9375, 0.75, 0.9375, 0.6875, 0.9688, 0.625, 0.9688, 0.6875, 0.9375, 0.6875, 0.9375, 0.625, 0.9688, 0.5625, 0.9688, 0.625, 0.9375, 0.625, 0.9375, 0.5625, 0.9688, 0.5, 0.9688, 0.5625, 0.9375, 0.5625, 0.9375, 0.5, 0.9688, 0.9375, 0.9531, 1.0, 0.9375, 0.9375, 0.9688, 0.875, 0.9688, 0.9375, 0.9375, 0.9375, 0.9375, 0.875, 0.9375, 0.5625, 0.9375, 0.625, 0.9062, 0.625, 0.9062, 0.5625, 0.9375, 0.5, 0.9375, 0.5625, 0.9062, 0.5625, 0.9062, 0.5, 0.9375, 0.9375, 0.9219, 1.0, 0.9063, 0.9375, 0.9375, 0.875, 0.9375, 0.9375, 0.9063, 0.9375, 0.9063, 0.875, 0.9375, 0.8125, 0.9375, 0.875, 0.9063, 0.875, 0.9062, 0.8125, 0.9375, 0.75, 0.9375, 0.8125, 0.9062, 0.8125, 0.9062, 0.75, 0.9375, 0.6875, 0.9375, 0.75, 0.9062, 0.75, 0.9062, 0.6875, 0.9375, 0.625, 0.9375, 0.6875, 0.9062, 0.6875, 0.9062, 0.625, 0.9062, 0.75, 0.9062, 0.8125, 0.875, 0.8125, 0.875, 0.75, 0.9062, 0.6875, 0.9062, 0.75, 0.875, 0.75, 0.875, 0.6875, 0.9062, 0.625, 0.9062, 0.6875, 0.875, 0.6875, 0.875, 0.625, 0.9062, 0.5625, 0.9062, 0.625, 0.875, 0.625, 0.875, 0.5625, 0.9062, 0.5, 0.9062, 0.5625, 0.875, 0.5625, 0.875, 0.5, 0.9063, 0.9375, 0.8906, 1.0, 0.875, 0.9375, 0.9063, 0.875, 0.9063, 0.9375, 0.875, 0.9375, 0.875, 0.875, 0.9062, 0.8125, 0.9063, 0.875, 0.875, 0.875, 0.875, 0.8125, 0.875, 0.5, 0.875, 0.5625, 0.8438, 0.5625, 0.8438, 0.5, 0.875, 0.9375, 0.8594, 1.0, 0.8438, 0.9375, 0.875, 0.875, 0.875, 0.9375, 0.8438, 0.9375, 0.8438, 0.875, 0.875, 0.8125, 0.875, 0.875, 0.8438, 0.875, 0.8438, 0.8125, 0.875, 0.75, 0.875, 0.8125, 0.8438, 0.8125, 0.8438, 0.75, 0.875, 0.6875, 0.875, 0.75, 0.8438, 0.75, 0.8438, 0.6875, 0.875, 0.625, 0.875, 0.6875, 0.8438, 0.6875, 0.8438, 0.625, 0.875, 0.5625, 0.875, 0.625, 0.8438, 0.625, 0.8438, 0.5625, 0.8438, 0.75, 0.8438, 0.8125, 0.8125, 0.8125, 0.8125, 0.75, 0.8438, 0.6875, 0.8438, 0.75, 0.8125, 0.75, 0.8125, 0.6875, 0.8438, 0.625, 0.8438, 0.6875, 0.8125, 0.6875, 0.8125, 0.625, 0.8438, 0.5625, 0.8438, 0.625, 0.8125, 0.625, 0.8125, 0.5625, 0.8438, 0.5, 0.8438, 0.5625, 0.8125, 0.5625, 0.8125, 0.5, 0.8438, 0.9375, 0.8281, 1.0, 0.8125, 0.9375, 0.8438, 0.875, 0.8438, 0.9375, 0.8125, 0.9375, 0.8125, 0.875, 0.8438, 0.8125, 0.8438, 0.875, 0.8125, 0.875, 0.8125, 0.8125, 0.8125, 0.5, 0.8125, 0.5625, 0.7812, 0.5625, 0.7812, 0.5, 0.8125, 0.9375, 0.7969, 1.0, 0.7812, 0.9375, 0.8125, 0.875, 0.8125, 0.9375, 0.7812, 0.9375, 0.7812, 0.875, 0.8125, 0.8125, 0.8125, 0.875, 0.7812, 0.875, 0.7812, 0.8125, 0.8125, 0.75, 0.8125, 0.8125, 0.7812, 0.8125, 0.7812, 0.75, 0.8125, 0.6875, 0.8125, 0.75, 0.7812, 0.75, 0.7812, 0.6875, 0.8125, 0.625, 0.8125, 0.6875, 0.7812, 0.6875, 0.7812, 0.625, 0.8125, 0.5625, 0.8125, 0.625, 0.7812, 0.625, 0.7812, 0.5625, 0.7812, 0.6875, 0.7812, 0.75, 0.75, 0.75, 0.75, 0.6875, 0.7812, 0.625, 0.7812, 0.6875, 0.75, 0.6875, 0.75, 0.625, 0.7812, 0.5625, 0.7812, 0.625, 0.75, 0.625, 0.75, 0.5625, 0.7812, 0.5, 0.7812, 0.5625, 0.75, 0.5625, 0.75, 0.5, 0.7812, 0.9375, 0.7656, 1.0, 0.75, 0.9375, 0.7812, 0.875, 0.7812, 0.9375, 0.75, 0.9375, 0.75, 0.875, 0.7812, 0.8125, 0.7812, 0.875, 0.75, 0.875, 0.75, 0.8125, 0.7812, 0.75, 0.7812, 0.8125, 0.75, 0.8125, 0.75, 0.75])
me_cylinder_002.materials.append(mat_material)
me_cylinder_002.use_remesh_preserve_volume = False
me_cylinder_002.use_remesh_preserve_attributes = False
me_cylinder_002.use_mirror_vertex_groups = False
me_cylinder_002.update()

# ---- objects
ob_camera = bpy.data.objects.new('Camera', cam_camera)
ob_cylinder = bpy.data.objects.new('Cylinder', me_cylinder_002)

# ---- transforms, parenting, visibility, modifiers, constraints
ob_camera.location = (2.802, -2.502, 2.847)
ob_camera.rotation_euler = (1.109, 0.0, 0.8149)
ob_camera.lock_rotations_4d = False
ob_camera.empty_display_type = 'ARROWS'
ob_camera.color = (0.0, 0.0, 0.0, 0.0)
ob_camera.display_type = 'WIRE'
ob_camera.lineart.crease_threshold = 0.0
ob_cylinder.location = (0.0, -2.15e-07, 0.0)
ob_cylinder.rotation_euler = (-1.571, 0.0, 0.0)
ob_cylinder.scale = (0.8579, 0.8579, 0.8579)
ob_cylinder.lineart.crease_threshold = 0.0

# ---- collection membership
col_collection.objects.link(ob_camera)
col_collection.objects.link(ob_cylinder)

# ---- scene / render settings (as saved in the file)
scene.camera = ob_camera
scene.frame_start = 1; scene.frame_end = 250; scene.frame_set(1)
scene.render.engine = 'BLENDER_EEVEE_NEXT'
scene.cycles.use_denoising = False
scene.cycles.samples = 128
scene.cycles.sampling_pattern = 'TABULATED_SOBOL'
scene.cycles.use_adaptive_sampling = False
scene.cycles.use_light_tree = False
scene.view_settings.view_transform = 'Filmic'
bpy.context.view_layer.update()

# ---- added for rendering (the .blend has no usable light): sun
light_auto_sun = bpy.data.lights.new('AutoSun', 'SUN')
light_auto_sun.energy = 3.0
light_auto_sun.angle = 0.0523599
ob_auto_sun = bpy.data.objects.new('AutoSun', light_auto_sun)
scene.collection.objects.link(ob_auto_sun)
ob_auto_sun.rotation_euler = (0.872665, 0.174533, 0.523599)
bpy.context.view_layer.update()
